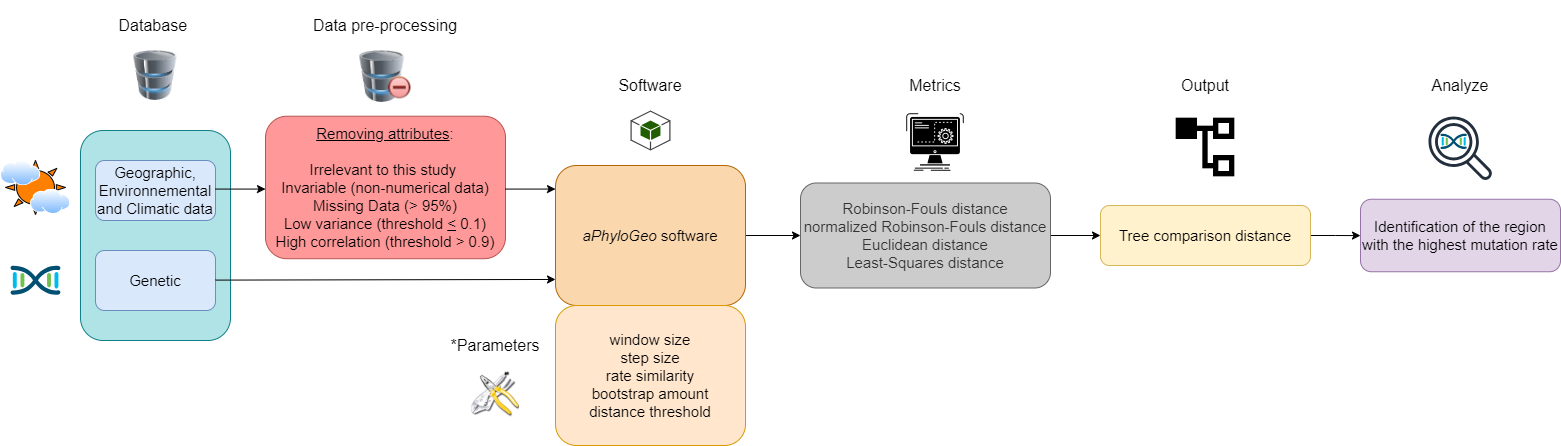

The diagram above was exported from draw.io. Its source (the exported page's mxGraphModel, read from the mxfile embedded in the PNG):
<mxGraphModel dx="1462" dy="330" grid="1" gridSize="10" guides="1" tooltips="1" connect="1" arrows="1" fold="1" page="1" pageScale="1" pageWidth="827" pageHeight="1169" math="0" shadow="0">
  <root>
    <mxCell id="0" />
    <mxCell id="1" parent="0" />
    <mxCell id="SzXXKODQA_d7fAglRIwC-3" value="" style="rounded=1;whiteSpace=wrap;html=1;fillColor=#b0e3e6;strokeColor=#0e8088;" vertex="1" parent="1">
      <mxGeometry x="70" y="210" width="150" height="210" as="geometry" />
    </mxCell>
    <mxCell id="SzXXKODQA_d7fAglRIwC-4" value="&lt;font style=&quot;font-size: 15px;&quot;&gt;Geographic, Environnemental and Climatic data&lt;/font&gt;" style="rounded=1;whiteSpace=wrap;html=1;fillColor=#dae8fc;strokeColor=#6c8ebf;" vertex="1" parent="1">
      <mxGeometry x="85" y="240" width="120" height="60" as="geometry" />
    </mxCell>
    <mxCell id="SzXXKODQA_d7fAglRIwC-5" value="&lt;font style=&quot;font-size: 15px;&quot;&gt;Genetic&lt;/font&gt;" style="rounded=1;whiteSpace=wrap;html=1;fillColor=#dae8fc;strokeColor=#6c8ebf;" vertex="1" parent="1">
      <mxGeometry x="85" y="330" width="120" height="60" as="geometry" />
    </mxCell>
    <mxCell id="SzXXKODQA_d7fAglRIwC-6" value="&lt;div style=&quot;font-size: 15px;&quot;&gt;&lt;span style=&quot;background-color: initial;&quot;&gt;&lt;font style=&quot;font-size: 15px;&quot;&gt;&lt;u style=&quot;&quot;&gt;Removing attributes&lt;/u&gt;:&lt;/font&gt;&lt;/span&gt;&lt;/div&gt;&lt;div style=&quot;font-size: 15px;&quot;&gt;&lt;span style=&quot;background-color: initial;&quot;&gt;&lt;font style=&quot;font-size: 15px;&quot;&gt;&lt;br&gt;&lt;/font&gt;&lt;/span&gt;&lt;/div&gt;&lt;div style=&quot;font-size: 15px;&quot;&gt;&lt;font style=&quot;font-size: 15px;&quot;&gt;&lt;span style=&quot;background-color: initial;&quot;&gt;Irrelevant to this study&amp;nbsp;&lt;/span&gt;&lt;br&gt;&lt;span style=&quot;background-color: initial;&quot;&gt;Invariable (non-numerical data)&lt;/span&gt;&lt;br&gt;&lt;span style=&quot;background-color: initial;&quot;&gt;Missing Data (&amp;gt; 95%)&lt;/span&gt;&lt;br&gt;&lt;span style=&quot;background-color: initial;&quot;&gt;Low variance (threshold&amp;nbsp;&lt;/span&gt;&lt;u style=&quot;background-color: initial;&quot;&gt;&amp;lt;&lt;/u&gt;&lt;span style=&quot;background-color: initial;&quot;&gt; 0.1)&lt;/span&gt;&lt;br&gt;&lt;/font&gt;&lt;/div&gt;&lt;div style=&quot;font-size: 15px;&quot;&gt;&lt;span style=&quot;background-color: initial;&quot;&gt;&lt;font style=&quot;font-size: 15px;&quot;&gt;&lt;font style=&quot;font-size: 15px;&quot;&gt;High correlation (threshold &amp;gt; 0.9&lt;/font&gt;&lt;font style=&quot;font-size: 15px;&quot;&gt;)&lt;/font&gt;&lt;/font&gt;&lt;/span&gt;&lt;/div&gt;" style="rounded=1;whiteSpace=wrap;html=1;fillColor=#FF9999;strokeColor=#b85450;align=center;" vertex="1" parent="1">
      <mxGeometry x="255" y="195.72" width="240" height="142.5" as="geometry" />
    </mxCell>
    <mxCell id="SzXXKODQA_d7fAglRIwC-53" value="" style="edgeStyle=orthogonalEdgeStyle;rounded=0;orthogonalLoop=1;jettySize=auto;html=1;" edge="1" parent="1" source="SzXXKODQA_d7fAglRIwC-7" target="SzXXKODQA_d7fAglRIwC-25">
      <mxGeometry relative="1" as="geometry" />
    </mxCell>
    <mxCell id="SzXXKODQA_d7fAglRIwC-7" value="&lt;font style=&quot;font-size: 15px;&quot;&gt;&lt;i&gt;aPhyloGeo&lt;/i&gt; software&lt;/font&gt;" style="rounded=1;whiteSpace=wrap;html=1;fillColor=#fad7ac;strokeColor=#b46504;" vertex="1" parent="1">
      <mxGeometry x="545" y="245" width="190" height="140" as="geometry" />
    </mxCell>
    <mxCell id="SzXXKODQA_d7fAglRIwC-8" value="" style="endArrow=classic;html=1;rounded=0;entryX=0;entryY=0.814;entryDx=0;entryDy=0;entryPerimeter=0;" edge="1" parent="1" target="SzXXKODQA_d7fAglRIwC-7">
      <mxGeometry width="50" height="50" relative="1" as="geometry">
        <mxPoint x="205" y="359.59999999999997" as="sourcePoint" />
        <mxPoint x="545" y="359" as="targetPoint" />
      </mxGeometry>
    </mxCell>
    <mxCell id="SzXXKODQA_d7fAglRIwC-9" value="&lt;div style=&quot;margin-top: 0px; margin-bottom: 0px; padding-left: 0px; padding-right: 0px; font-size: 15px;&quot;&gt;&lt;span style=&quot;background-color: initial; font-size: 15px;&quot;&gt;window size&lt;br&gt;&lt;/span&gt;&lt;span style=&quot;background-color: initial; font-size: 15px;&quot;&gt;step size&lt;br&gt;&lt;/span&gt;&lt;span style=&quot;background-color: initial; font-size: 15px;&quot;&gt;rate similarity&lt;/span&gt;&lt;br style=&quot;&quot;&gt;&lt;span style=&quot;background-color: initial; font-size: 15px;&quot;&gt;bootstrap amount&lt;/span&gt;&lt;br style=&quot;&quot;&gt;&lt;span style=&quot;background-color: initial; font-size: 15px;&quot;&gt;distance threshold&lt;/span&gt;&lt;br&gt;&lt;/div&gt;" style="rounded=1;whiteSpace=wrap;html=1;align=center;fillColor=#ffe6cc;strokeColor=#d79b00;" vertex="1" parent="1">
      <mxGeometry x="545" y="385" width="190" height="140" as="geometry" />
    </mxCell>
    <mxCell id="SzXXKODQA_d7fAglRIwC-44" value="" style="edgeStyle=orthogonalEdgeStyle;rounded=0;orthogonalLoop=1;jettySize=auto;html=1;" edge="1" parent="1" source="SzXXKODQA_d7fAglRIwC-12" target="SzXXKODQA_d7fAglRIwC-39">
      <mxGeometry relative="1" as="geometry" />
    </mxCell>
    <mxCell id="SzXXKODQA_d7fAglRIwC-12" value="&lt;font style=&quot;font-size: 15px;&quot;&gt;Tree comparison distance&lt;/font&gt;" style="rounded=1;whiteSpace=wrap;html=1;fillColor=#fff2cc;strokeColor=#d6b656;" vertex="1" parent="1">
      <mxGeometry x="1090" y="285" width="210" height="60" as="geometry" />
    </mxCell>
    <mxCell id="SzXXKODQA_d7fAglRIwC-13" value="Database&amp;nbsp;" style="text;html=1;align=center;verticalAlign=middle;whiteSpace=wrap;rounded=0;fontSize=16;" vertex="1" parent="1">
      <mxGeometry x="115" y="90" width="60" height="30" as="geometry" />
    </mxCell>
    <mxCell id="SzXXKODQA_d7fAglRIwC-14" value="Data pre-processing" style="text;html=1;align=center;verticalAlign=middle;whiteSpace=wrap;rounded=0;fontSize=16;" vertex="1" parent="1">
      <mxGeometry x="300" y="80" width="150" height="50" as="geometry" />
    </mxCell>
    <mxCell id="SzXXKODQA_d7fAglRIwC-15" value="Output" style="text;html=1;align=center;verticalAlign=middle;whiteSpace=wrap;rounded=0;fontSize=16;" vertex="1" parent="1">
      <mxGeometry x="1166.25" y="140" width="57.5" height="50" as="geometry" />
    </mxCell>
    <mxCell id="SzXXKODQA_d7fAglRIwC-16" value="*Parameters" style="text;html=1;align=center;verticalAlign=middle;whiteSpace=wrap;rounded=0;fontSize=16;rotation=0;" vertex="1" parent="1">
      <mxGeometry x="440" y="400" width="90" height="50" as="geometry" />
    </mxCell>
    <mxCell id="SzXXKODQA_d7fAglRIwC-17" value="" style="image;html=1;image=img/lib/clip_art/computers/Database_Minus_128x128.png" vertex="1" parent="1">
      <mxGeometry x="345.75" y="130" width="58.5" height="52" as="geometry" />
    </mxCell>
    <mxCell id="SzXXKODQA_d7fAglRIwC-18" value="" style="image;html=1;image=img/lib/clip_art/computers/Database_128x128.png" vertex="1" parent="1">
      <mxGeometry x="117.5" y="130" width="55" height="50" as="geometry" />
    </mxCell>
    <mxCell id="SzXXKODQA_d7fAglRIwC-19" value="" style="outlineConnect=0;dashed=0;verticalLabelPosition=bottom;verticalAlign=top;align=center;html=1;shape=mxgraph.aws3.android;fillColor=#205E00;gradientColor=none;" vertex="1" parent="1">
      <mxGeometry x="620" y="190" width="40" height="40" as="geometry" />
    </mxCell>
    <mxCell id="SzXXKODQA_d7fAglRIwC-20" value="" style="shape=image;html=1;verticalAlign=top;verticalLabelPosition=bottom;labelBackgroundColor=#ffffff;imageAspect=0;aspect=fixed;image=https://cdn1.iconfinder.com/data/icons/CrystalClear/128x128/apps/package_utilities.png" vertex="1" parent="1">
      <mxGeometry x="461" y="450" width="48" height="48" as="geometry" />
    </mxCell>
    <mxCell id="SzXXKODQA_d7fAglRIwC-21" value="" style="shape=image;html=1;verticalAlign=top;verticalLabelPosition=bottom;labelBackgroundColor=#ffffff;imageAspect=0;aspect=fixed;image=https://cdn2.iconfinder.com/data/icons/css-vol-2/24/list-tree-128.png" vertex="1" parent="1">
      <mxGeometry x="1163" y="195" width="64" height="64" as="geometry" />
    </mxCell>
    <mxCell id="SzXXKODQA_d7fAglRIwC-43" value="" style="edgeStyle=orthogonalEdgeStyle;rounded=0;orthogonalLoop=1;jettySize=auto;html=1;" edge="1" parent="1" source="SzXXKODQA_d7fAglRIwC-25" target="SzXXKODQA_d7fAglRIwC-12">
      <mxGeometry relative="1" as="geometry" />
    </mxCell>
    <mxCell id="SzXXKODQA_d7fAglRIwC-25" value="&lt;div style=&quot;margin-top: 0px; margin-bottom: 0px; padding-left: 0px; padding-right: 0px; font-size: 15px;&quot;&gt;&lt;span style=&quot;background-color: initial; font-size: 15px;&quot;&gt;Robinson-Fouls distance&lt;br&gt;&lt;/span&gt;&lt;span style=&quot;background-color: initial; font-size: 15px;&quot;&gt;normalized Robinson-Fouls distance&lt;br&gt;&lt;/span&gt;&lt;span style=&quot;font-size: 15px;&quot;&gt;Euclidean distance&lt;/span&gt;&lt;br style=&quot;&quot;&gt;&lt;span style=&quot;font-size: 15px;&quot;&gt;Least-Squares distance&lt;/span&gt;&lt;/div&gt;" style="rounded=1;whiteSpace=wrap;html=1;align=center;fillColor=#CCCCCC;strokeColor=#666666;fontColor=#333333;" vertex="1" parent="1">
      <mxGeometry x="790" y="262.5" width="250" height="105" as="geometry" />
    </mxCell>
    <mxCell id="SzXXKODQA_d7fAglRIwC-39" value="&lt;font style=&quot;font-size: 15px;&quot;&gt;Identification of the region with the highest mutation rate&lt;/font&gt;" style="rounded=1;whiteSpace=wrap;html=1;align=center;fillColor=#e1d5e7;strokeColor=#9673a6;" vertex="1" parent="1">
      <mxGeometry x="1350" y="278.75" width="200" height="72.5" as="geometry" />
    </mxCell>
    <mxCell id="SzXXKODQA_d7fAglRIwC-47" value="" style="shape=image;html=1;verticalAlign=top;verticalLabelPosition=bottom;labelBackgroundColor=#ffffff;imageAspect=0;aspect=fixed;image=https://cdn1.iconfinder.com/data/icons/competitive-strategy-and-corporate-training/512/597_Command_computer_function_process_progress_game_gaming_genres_programing-128.png" vertex="1" parent="1">
      <mxGeometry x="893" y="190" width="64" height="64" as="geometry" />
    </mxCell>
    <mxCell id="SzXXKODQA_d7fAglRIwC-54" value="" style="points=[[0.5,0.37,0],[1,0.09,0],[1,0.9,0],[0,0.08,0],[0,0.91,0],[0.5,0.61,0],[0.045,0.5,0],[0.96,0.5,0]];verticalLabelPosition=bottom;sketch=0;html=1;verticalAlign=top;aspect=fixed;align=center;pointerEvents=1;shape=mxgraph.cisco19.cisco_dna;fillColor=#005073;strokeColor=none;" vertex="1" parent="1">
      <mxGeometry y="345" width="50" height="30" as="geometry" />
    </mxCell>
    <mxCell id="SzXXKODQA_d7fAglRIwC-57" value="" style="verticalLabelPosition=bottom;verticalAlign=top;html=1;shape=mxgraph.basic.sun;fillColor=#FF8000;" vertex="1" parent="1">
      <mxGeometry x="-5" y="240" width="60" height="53.94" as="geometry" />
    </mxCell>
    <mxCell id="SzXXKODQA_d7fAglRIwC-56" value="" style="image;aspect=fixed;perimeter=ellipsePerimeter;html=1;align=center;shadow=0;dashed=0;spacingTop=3;image=img/lib/active_directory/internet_cloud.svg;" vertex="1" parent="1">
      <mxGeometry x="-10" y="240.00000000000003" width="40.26" height="25.37" as="geometry" />
    </mxCell>
    <mxCell id="SzXXKODQA_d7fAglRIwC-58" value="Software" style="text;html=1;align=center;verticalAlign=middle;whiteSpace=wrap;rounded=0;fontSize=16;" vertex="1" parent="1">
      <mxGeometry x="565" y="140" width="150" height="50" as="geometry" />
    </mxCell>
    <mxCell id="SzXXKODQA_d7fAglRIwC-59" value="Metrics" style="text;html=1;align=center;verticalAlign=middle;whiteSpace=wrap;rounded=0;fontSize=16;" vertex="1" parent="1">
      <mxGeometry x="850" y="140" width="150" height="50" as="geometry" />
    </mxCell>
    <mxCell id="SzXXKODQA_d7fAglRIwC-61" value="Analyze" style="text;html=1;align=center;verticalAlign=middle;whiteSpace=wrap;rounded=0;fontSize=16;" vertex="1" parent="1">
      <mxGeometry x="1421.25" y="140" width="57.5" height="50" as="geometry" />
    </mxCell>
    <mxCell id="SzXXKODQA_d7fAglRIwC-55" value="" style="points=[[0.5,0.37,0],[1,0.09,0],[1,0.9,0],[0,0.08,0],[0,0.91,0],[0.5,0.61,0],[0.045,0.5,0],[0.96,0.5,0]];verticalLabelPosition=bottom;sketch=0;html=1;verticalAlign=top;aspect=fixed;align=center;pointerEvents=1;shape=mxgraph.cisco19.cisco_dna;fillColor=#005073;strokeColor=none;" vertex="1" parent="1">
      <mxGeometry x="1429.9997142857144" y="213.0985714285714" width="26.337054945054945" height="15.802232967032968" as="geometry" />
    </mxCell>
    <mxCell id="SzXXKODQA_d7fAglRIwC-66" value="" style="sketch=0;outlineConnect=0;fontColor=#232F3E;gradientColor=none;fillColor=#232F3D;strokeColor=none;dashed=0;verticalLabelPosition=bottom;verticalAlign=top;align=center;html=1;fontSize=12;fontStyle=0;aspect=fixed;pointerEvents=1;shape=mxgraph.aws4.magnifying_glass_2;" vertex="1" parent="1">
      <mxGeometry x="1418" y="195.72" width="64" height="64" as="geometry" />
    </mxCell>
    <mxCell id="SzXXKODQA_d7fAglRIwC-67" value="" style="image;aspect=fixed;perimeter=ellipsePerimeter;html=1;align=center;shadow=0;dashed=0;spacingTop=3;image=img/lib/active_directory/internet_cloud.svg;" vertex="1" parent="1">
      <mxGeometry x="20" y="268.57000000000005" width="40.26" height="25.37" as="geometry" />
    </mxCell>
    <mxCell id="SzXXKODQA_d7fAglRIwC-74" value="" style="edgeStyle=orthogonalEdgeStyle;rounded=0;orthogonalLoop=1;jettySize=auto;html=1;" edge="1" parent="1">
      <mxGeometry relative="1" as="geometry">
        <mxPoint x="495" y="268.57000000000005" as="sourcePoint" />
        <mxPoint x="545" y="268.57000000000005" as="targetPoint" />
      </mxGeometry>
    </mxCell>
    <mxCell id="SzXXKODQA_d7fAglRIwC-75" value="" style="edgeStyle=orthogonalEdgeStyle;rounded=0;orthogonalLoop=1;jettySize=auto;html=1;" edge="1" parent="1">
      <mxGeometry relative="1" as="geometry">
        <mxPoint x="205" y="268.57000000000005" as="sourcePoint" />
        <mxPoint x="255" y="268.57000000000005" as="targetPoint" />
      </mxGeometry>
    </mxCell>
    <mxCell id="SzXXKODQA_d7fAglRIwC-78" style="edgeStyle=orthogonalEdgeStyle;rounded=0;orthogonalLoop=1;jettySize=auto;html=1;exitX=0.5;exitY=1;exitDx=0;exitDy=0;" edge="1" parent="1">
      <mxGeometry relative="1" as="geometry">
        <mxPoint x="1002.5" y="140" as="sourcePoint" />
        <mxPoint x="1002.5" y="140" as="targetPoint" />
      </mxGeometry>
    </mxCell>
  </root>
</mxGraphModel>